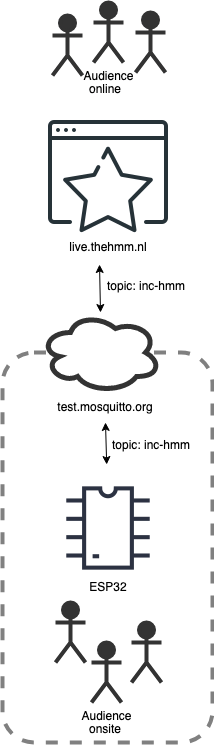

The diagram above was exported from draw.io. Its source (the exported page's mxGraphModel, read from the mxfile embedded in the PNG):
<mxGraphModel dx="1156" dy="1922" grid="1" gridSize="10" guides="1" tooltips="1" connect="1" arrows="1" fold="1" page="1" pageScale="1" pageWidth="827" pageHeight="1169" math="0" shadow="0">
  <root>
    <mxCell id="WIyWlLk6GJQsqaUBKTNV-0" />
    <mxCell id="WIyWlLk6GJQsqaUBKTNV-1" parent="WIyWlLk6GJQsqaUBKTNV-0" />
    <mxCell id="LStpNw3_7owPj-DUkbOT-39" value="" style="rounded=1;whiteSpace=wrap;html=1;strokeWidth=4;glass=0;shadow=0;sketch=0;fillColor=none;strokeColor=#808080;dashed=1;perimeterSpacing=5;" vertex="1" parent="WIyWlLk6GJQsqaUBKTNV-1">
      <mxGeometry x="90" y="320" width="210" height="390" as="geometry" />
    </mxCell>
    <mxCell id="LStpNw3_7owPj-DUkbOT-0" value="" style="ellipse;shape=cloud;whiteSpace=wrap;html=1;strokeWidth=5;strokeColor=#333333;" vertex="1" parent="WIyWlLk6GJQsqaUBKTNV-1">
      <mxGeometry x="128" y="280" width="120" height="80" as="geometry" />
    </mxCell>
    <mxCell id="LStpNw3_7owPj-DUkbOT-5" value="&lt;div&gt;live.thehmm.nl&lt;/div&gt;" style="text;html=1;strokeColor=none;fillColor=none;align=center;verticalAlign=middle;whiteSpace=wrap;rounded=0;" vertex="1" parent="WIyWlLk6GJQsqaUBKTNV-1">
      <mxGeometry x="126" y="200" width="140" height="30" as="geometry" />
    </mxCell>
    <mxCell id="LStpNw3_7owPj-DUkbOT-6" value="test.mosquitto.org" style="text;html=1;strokeColor=none;fillColor=none;align=center;verticalAlign=middle;whiteSpace=wrap;rounded=0;" vertex="1" parent="WIyWlLk6GJQsqaUBKTNV-1">
      <mxGeometry x="123" y="360" width="140" height="30" as="geometry" />
    </mxCell>
    <mxCell id="LStpNw3_7owPj-DUkbOT-7" value="" style="endArrow=classic;startArrow=classic;html=1;rounded=0;exitX=0.436;exitY=1.067;exitDx=0;exitDy=0;exitPerimeter=0;" edge="1" parent="WIyWlLk6GJQsqaUBKTNV-1" source="LStpNw3_7owPj-DUkbOT-5" target="LStpNw3_7owPj-DUkbOT-0">
      <mxGeometry width="50" height="50" relative="1" as="geometry">
        <mxPoint x="280" y="160" as="sourcePoint" />
        <mxPoint x="330" y="110" as="targetPoint" />
      </mxGeometry>
    </mxCell>
    <mxCell id="LStpNw3_7owPj-DUkbOT-8" value="topic: inc-hmm" style="text;whiteSpace=wrap;html=1;" vertex="1" parent="WIyWlLk6GJQsqaUBKTNV-1">
      <mxGeometry x="193" y="240" width="80" height="40" as="geometry" />
    </mxCell>
    <mxCell id="LStpNw3_7owPj-DUkbOT-9" value="" style="endArrow=classic;startArrow=classic;html=1;rounded=0;exitX=0.5;exitY=1;exitDx=0;exitDy=0;" edge="1" parent="WIyWlLk6GJQsqaUBKTNV-1" source="LStpNw3_7owPj-DUkbOT-6" target="LStpNw3_7owPj-DUkbOT-27">
      <mxGeometry width="50" height="50" relative="1" as="geometry">
        <mxPoint x="470" y="350" as="sourcePoint" />
        <mxPoint x="280" y="320" as="targetPoint" />
      </mxGeometry>
    </mxCell>
    <mxCell id="LStpNw3_7owPj-DUkbOT-10" value="topic: inc-hmm" style="text;whiteSpace=wrap;html=1;fillColor=none;" vertex="1" parent="WIyWlLk6GJQsqaUBKTNV-1">
      <mxGeometry x="198" y="399" width="80" height="20" as="geometry" />
    </mxCell>
    <mxCell id="LStpNw3_7owPj-DUkbOT-23" value="" style="shape=image;html=1;verticalAlign=top;verticalLabelPosition=bottom;labelBackgroundColor=#ffffff;imageAspect=0;aspect=fixed;image=https://cdn1.iconfinder.com/data/icons/seo-and-web-development-6/32/development_website_favorite_site_star-128.png;fillColor=default;" vertex="1" parent="WIyWlLk6GJQsqaUBKTNV-1">
      <mxGeometry x="132" y="80" width="128" height="128" as="geometry" />
    </mxCell>
    <mxCell id="LStpNw3_7owPj-DUkbOT-27" value="" style="shape=image;html=1;verticalAlign=top;verticalLabelPosition=bottom;labelBackgroundColor=#ffffff;imageAspect=0;aspect=fixed;image=https://cdn2.iconfinder.com/data/icons/electronic-13/480/3-electronic-arduino-chipset-icon-2-128.png;strokeWidth=5;fillColor=default;" vertex="1" parent="WIyWlLk6GJQsqaUBKTNV-1">
      <mxGeometry x="132" y="432" width="128" height="128" as="geometry" />
    </mxCell>
    <mxCell id="LStpNw3_7owPj-DUkbOT-28" value="Audience" style="shape=umlActor;verticalLabelPosition=bottom;verticalAlign=top;html=1;outlineConnect=0;strokeWidth=4;strokeColor=#333333;fillColor=#333333;" vertex="1" parent="WIyWlLk6GJQsqaUBKTNV-1">
      <mxGeometry x="179" y="610" width="30" height="60" as="geometry" />
    </mxCell>
    <mxCell id="LStpNw3_7owPj-DUkbOT-29" value="" style="shape=umlActor;verticalLabelPosition=bottom;verticalAlign=top;html=1;outlineConnect=0;strokeWidth=4;strokeColor=#333333;fillColor=#333333;" vertex="1" parent="WIyWlLk6GJQsqaUBKTNV-1">
      <mxGeometry x="143" y="570" width="30" height="60" as="geometry" />
    </mxCell>
    <mxCell id="LStpNw3_7owPj-DUkbOT-30" value="" style="shape=umlActor;verticalLabelPosition=bottom;verticalAlign=top;html=1;outlineConnect=0;strokeWidth=4;strokeColor=#333333;fillColor=#333333;" vertex="1" parent="WIyWlLk6GJQsqaUBKTNV-1">
      <mxGeometry x="219" y="590" width="30" height="60" as="geometry" />
    </mxCell>
    <mxCell id="LStpNw3_7owPj-DUkbOT-34" value="Audience" style="shape=umlActor;verticalLabelPosition=bottom;verticalAlign=top;html=1;outlineConnect=0;strokeWidth=4;strokeColor=#333333;fillColor=#333333;" vertex="1" parent="WIyWlLk6GJQsqaUBKTNV-1">
      <mxGeometry x="181" y="-30" width="30" height="60" as="geometry" />
    </mxCell>
    <mxCell id="LStpNw3_7owPj-DUkbOT-35" value="" style="shape=umlActor;verticalLabelPosition=bottom;verticalAlign=top;html=1;outlineConnect=0;strokeWidth=4;strokeColor=#333333;fillColor=#333333;" vertex="1" parent="WIyWlLk6GJQsqaUBKTNV-1">
      <mxGeometry x="140" y="-17" width="30" height="60" as="geometry" />
    </mxCell>
    <mxCell id="LStpNw3_7owPj-DUkbOT-36" value="" style="shape=umlActor;verticalLabelPosition=bottom;verticalAlign=top;html=1;outlineConnect=0;strokeWidth=4;strokeColor=#333333;fillColor=#333333;" vertex="1" parent="WIyWlLk6GJQsqaUBKTNV-1">
      <mxGeometry x="223" y="-20" width="30" height="60" as="geometry" />
    </mxCell>
    <mxCell id="LStpNw3_7owPj-DUkbOT-40" value="ESP32" style="text;html=1;strokeColor=none;fillColor=none;align=center;verticalAlign=middle;whiteSpace=wrap;rounded=0;shadow=0;glass=0;sketch=0;strokeWidth=4;" vertex="1" parent="WIyWlLk6GJQsqaUBKTNV-1">
      <mxGeometry x="166" y="540" width="60" height="30" as="geometry" />
    </mxCell>
    <mxCell id="LStpNw3_7owPj-DUkbOT-41" value="&lt;div align=&quot;center&quot;&gt;online&lt;/div&gt;" style="text;whiteSpace=wrap;html=1;align=center;" vertex="1" parent="WIyWlLk6GJQsqaUBKTNV-1">
      <mxGeometry x="153" y="43" width="80" height="40" as="geometry" />
    </mxCell>
    <mxCell id="LStpNw3_7owPj-DUkbOT-42" value="onsite" style="text;whiteSpace=wrap;html=1;align=center;" vertex="1" parent="WIyWlLk6GJQsqaUBKTNV-1">
      <mxGeometry x="153" y="683" width="80" height="40" as="geometry" />
    </mxCell>
  </root>
</mxGraphModel>